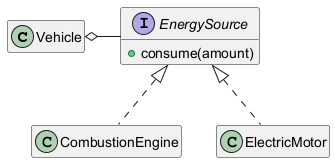

The diagram above was rendered by PlantUML. Its source (embedded in the PNG):
@startuml Pattern Strategy
hide empty members
class Vehicle
interface EnergySource {
  + consume(amount)
}
class CombustionEngine
class ElectricMotor
Vehicle o-right- EnergySource
EnergySource <|.. CombustionEngine
EnergySource <|.. ElectricMotor
@enduml